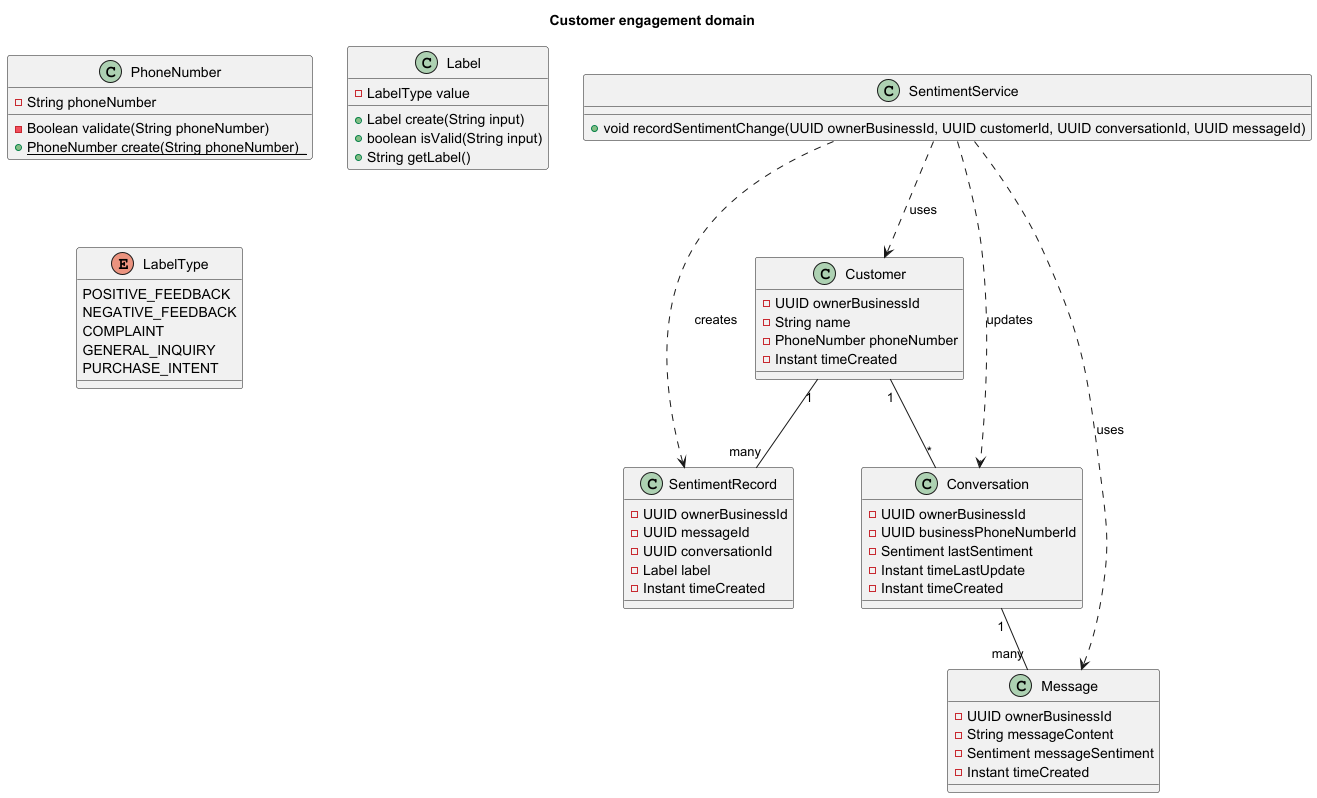

The diagram above was rendered by PlantUML. Its source (embedded in the PNG):
@startuml
title Customer engagement domain

' === ENTITY CLASSES ===
class Customer {
    -UUID ownerBusinessId
    -String name
    -PhoneNumber phoneNumber
    -Instant timeCreated
}

class Conversation {
    -UUID ownerBusinessId
    -UUID businessPhoneNumberId
    -Sentiment lastSentiment
    -Instant timeLastUpdate
    -Instant timeCreated
}

class Message {
    -UUID ownerBusinessId
    -String messageContent
    -Sentiment messageSentiment
    -Instant timeCreated
}

class SentimentRecord {
    -UUID ownerBusinessId
    -UUID messageId
    -UUID conversationId
    -Label label
    -Instant timeCreated
}

'=== VALUE OBJECTS ===
class PhoneNumber {
    -String phoneNumber
    -Boolean validate(String phoneNumber)
    {static}+PhoneNumber create(String phoneNumber)_
}

class Label {
    -LabelType value
    +Label create(String input)
    +boolean isValid(String input)
    +String getLabel()
}

enum LabelType {
    POSITIVE_FEEDBACK
    NEGATIVE_FEEDBACK
    COMPLAINT
    GENERAL_INQUIRY
    PURCHASE_INTENT
}

' === DOMAIN SERVICE ===
class SentimentService {
    +void recordSentimentChange(UUID ownerBusinessId, UUID customerId, UUID conversationId, UUID messageId)
}

'=== ASSOCIATIONS ===
Customer "1" -- "*" Conversation
Conversation "1" -- "many" Message
Customer "1" -- "many" SentimentRecord

SentimentService ..> Customer : uses
SentimentService ..> Message : uses
SentimentService ..> SentimentRecord : creates
SentimentService ..> Conversation : updates

@enduml